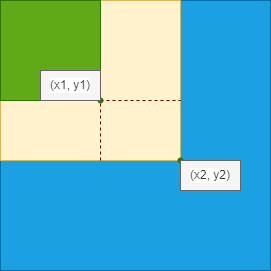

The diagram above was exported from draw.io. Its source (the exported page's mxGraphModel, read from the mxfile embedded in the PNG):
<mxGraphModel dx="266" dy="699" grid="1" gridSize="10" guides="1" tooltips="1" connect="1" arrows="1" fold="1" page="1" pageScale="1" pageWidth="850" pageHeight="1100" background="#ffffff" math="0" shadow="0">
  <root>
    <mxCell id="0" />
    <mxCell id="1" parent="0" />
    <mxCell id="2" value="" style="whiteSpace=wrap;html=1;aspect=fixed;labelBackgroundColor=default;fillColor=#1ba1e2;fontColor=#ffffff;strokeColor=#006EAF;" vertex="1" parent="1">
      <mxGeometry x="40" y="150" width="270" height="270" as="geometry" />
    </mxCell>
    <mxCell id="4" value="" style="rounded=0;whiteSpace=wrap;html=1;fillColor=#fff2cc;strokeColor=#d6b656;" vertex="1" parent="1">
      <mxGeometry x="40" y="150" width="180" height="160" as="geometry" />
    </mxCell>
    <mxCell id="3" value="" style="whiteSpace=wrap;html=1;aspect=fixed;fillColor=#60a917;fontColor=#ffffff;strokeColor=#2D7600;" vertex="1" parent="1">
      <mxGeometry x="40" y="150" width="100" height="100" as="geometry" />
    </mxCell>
    <mxCell id="5" value="" style="endArrow=none;dashed=1;html=1;entryX=1;entryY=1;entryDx=0;entryDy=0;fillColor=#a20025;strokeColor=#6F0000;jumpSize=10;arcSize=20;strokeWidth=1;targetPerimeterSpacing=0;" edge="1" parent="1" target="3">
      <mxGeometry width="50" height="50" relative="1" as="geometry">
        <mxPoint x="140" y="310" as="sourcePoint" />
        <mxPoint x="170" y="330" as="targetPoint" />
      </mxGeometry>
    </mxCell>
    <mxCell id="6" value="" style="endArrow=none;dashed=1;html=1;exitDx=0;exitDy=0;startArrow=none;fillColor=#a20025;strokeColor=#6F0000;jumpSize=10;" edge="1" parent="1" source="7">
      <mxGeometry width="50" height="50" relative="1" as="geometry">
        <mxPoint x="120" y="380" as="sourcePoint" />
        <mxPoint x="220" y="250" as="targetPoint" />
      </mxGeometry>
    </mxCell>
    <mxCell id="8" value="" style="endArrow=none;dashed=1;html=1;exitX=1;exitY=1;exitDx=0;exitDy=0;" edge="1" parent="1" source="3" target="7">
      <mxGeometry width="50" height="50" relative="1" as="geometry">
        <mxPoint x="140" y="250" as="sourcePoint" />
        <mxPoint x="220" y="250" as="targetPoint" />
      </mxGeometry>
    </mxCell>
    <mxCell id="7" value="" style="shape=waypoint;sketch=0;fillStyle=solid;size=6;pointerEvents=1;points=[];resizable=0;rotatable=0;perimeter=centerPerimeter;snapToPoint=1;fillColor=#60a917;fontColor=#ffffff;strokeColor=#2D7600;" vertex="1" parent="1">
      <mxGeometry x="130" y="240" width="20" height="20" as="geometry" />
    </mxCell>
    <mxCell id="9" value="" style="shape=waypoint;sketch=0;fillStyle=solid;size=6;pointerEvents=1;points=[];fillColor=#60a917;resizable=0;rotatable=0;perimeter=centerPerimeter;snapToPoint=1;fontColor=#ffffff;strokeColor=#2D7600;" vertex="1" parent="1">
      <mxGeometry x="210" y="300" width="20" height="20" as="geometry" />
    </mxCell>
    <mxCell id="10" value="(x1, y1)" style="text;strokeColor=#666666;align=center;fillColor=#f5f5f5;html=1;verticalAlign=middle;whiteSpace=wrap;rounded=0;labelBackgroundColor=#FFFFFF;fontColor=#333333;" vertex="1" parent="1">
      <mxGeometry x="80" y="220" width="60" height="30" as="geometry" />
    </mxCell>
    <mxCell id="11" value="(x2, y2)" style="text;strokeColor=#666666;align=center;fillColor=#f5f5f5;html=1;verticalAlign=middle;whiteSpace=wrap;rounded=0;labelBackgroundColor=#FFFFFF;fontColor=#333333;" vertex="1" parent="1">
      <mxGeometry x="220" y="310" width="60" height="30" as="geometry" />
    </mxCell>
  </root>
</mxGraphModel>